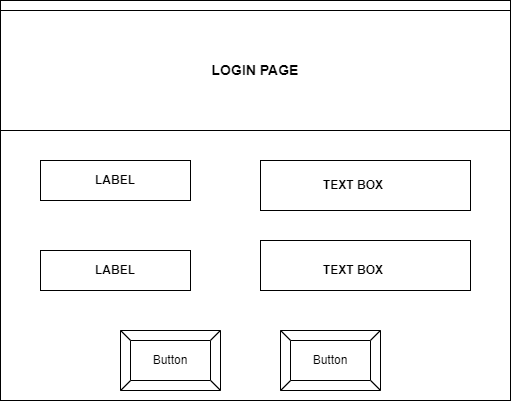

The diagram above was exported from draw.io. Its source (the exported page's mxGraphModel, read from the mxfile embedded in the PNG):
<mxGraphModel dx="714" dy="614" grid="1" gridSize="10" guides="1" tooltips="1" connect="1" arrows="1" fold="1" page="1" pageScale="1" pageWidth="827" pageHeight="1169" math="0" shadow="0">
  <root>
    <mxCell id="0" />
    <mxCell id="1" parent="0" />
    <mxCell id="aYLAlxSyb65NmCtSOjkI-1" value="" style="rounded=0;whiteSpace=wrap;html=1;movable=0;resizable=0;rotatable=0;deletable=0;editable=0;locked=1;connectable=0;" vertex="1" parent="1">
      <mxGeometry x="70" y="170" width="510" height="400" as="geometry" />
    </mxCell>
    <mxCell id="aYLAlxSyb65NmCtSOjkI-2" value="&lt;b&gt;&lt;font style=&quot;font-size: 14px;&quot;&gt;LOGIN PAGE&lt;/font&gt;&lt;/b&gt;" style="rounded=0;whiteSpace=wrap;html=1;" vertex="1" parent="1">
      <mxGeometry x="70" y="180" width="510" height="120" as="geometry" />
    </mxCell>
    <mxCell id="aYLAlxSyb65NmCtSOjkI-38" value="" style="verticalLabelPosition=bottom;verticalAlign=top;html=1;shape=mxgraph.basic.rect;fillColor2=none;strokeWidth=1;size=20;indent=5;" vertex="1" parent="1">
      <mxGeometry x="110" y="330" width="150" height="40" as="geometry" />
    </mxCell>
    <mxCell id="aYLAlxSyb65NmCtSOjkI-39" value="&lt;b&gt;LABEL&lt;/b&gt;" style="text;html=1;align=center;verticalAlign=middle;whiteSpace=wrap;rounded=0;" vertex="1" parent="1">
      <mxGeometry x="155" y="335" width="60" height="30" as="geometry" />
    </mxCell>
    <mxCell id="aYLAlxSyb65NmCtSOjkI-40" value="" style="rounded=0;whiteSpace=wrap;html=1;" vertex="1" parent="1">
      <mxGeometry x="110" y="420" width="150" height="40" as="geometry" />
    </mxCell>
    <mxCell id="aYLAlxSyb65NmCtSOjkI-41" value="&lt;b&gt;LABEL&lt;/b&gt;" style="text;html=1;align=center;verticalAlign=middle;whiteSpace=wrap;rounded=0;" vertex="1" parent="1">
      <mxGeometry x="155" y="430" width="60" height="20" as="geometry" />
    </mxCell>
    <mxCell id="aYLAlxSyb65NmCtSOjkI-42" value="" style="rounded=0;whiteSpace=wrap;html=1;" vertex="1" parent="1">
      <mxGeometry x="330" y="330" width="210" height="50" as="geometry" />
    </mxCell>
    <mxCell id="aYLAlxSyb65NmCtSOjkI-44" value="&lt;b&gt;TEXT BOX&lt;/b&gt;" style="text;html=1;align=center;verticalAlign=middle;whiteSpace=wrap;rounded=0;" vertex="1" parent="1">
      <mxGeometry x="370" y="340" width="106" height="30" as="geometry" />
    </mxCell>
    <mxCell id="aYLAlxSyb65NmCtSOjkI-45" value="" style="rounded=0;whiteSpace=wrap;html=1;" vertex="1" parent="1">
      <mxGeometry x="330" y="410" width="210" height="50" as="geometry" />
    </mxCell>
    <mxCell id="aYLAlxSyb65NmCtSOjkI-46" value="&lt;b&gt;TEXT BOX&lt;/b&gt;" style="text;html=1;align=center;verticalAlign=middle;whiteSpace=wrap;rounded=0;" vertex="1" parent="1">
      <mxGeometry x="370" y="425" width="106" height="30" as="geometry" />
    </mxCell>
    <mxCell id="aYLAlxSyb65NmCtSOjkI-47" value="Button" style="labelPosition=center;verticalLabelPosition=middle;align=center;html=1;shape=mxgraph.basic.button;dx=10;whiteSpace=wrap;" vertex="1" parent="1">
      <mxGeometry x="190" y="500" width="100" height="60" as="geometry" />
    </mxCell>
    <mxCell id="aYLAlxSyb65NmCtSOjkI-48" value="Button" style="labelPosition=center;verticalLabelPosition=middle;align=center;html=1;shape=mxgraph.basic.button;dx=10;whiteSpace=wrap;" vertex="1" parent="1">
      <mxGeometry x="350" y="500" width="100" height="60" as="geometry" />
    </mxCell>
  </root>
</mxGraphModel>